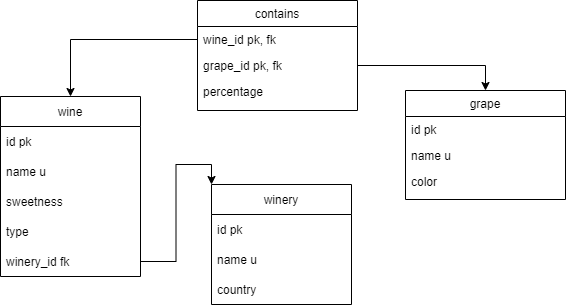

The diagram above was exported from draw.io. Its source (the exported page's mxGraphModel, read from the mxfile embedded in the PNG):
<mxGraphModel dx="1038" dy="649" grid="0" gridSize="10" guides="1" tooltips="1" connect="1" arrows="1" fold="1" page="1" pageScale="1" pageWidth="827" pageHeight="1169" math="0" shadow="0">
  <root>
    <mxCell id="WIyWlLk6GJQsqaUBKTNV-0" />
    <mxCell id="WIyWlLk6GJQsqaUBKTNV-1" parent="WIyWlLk6GJQsqaUBKTNV-0" />
    <mxCell id="zkfFHV4jXpPFQw0GAbJ--6" value="grape" style="swimlane;fontStyle=0;align=center;verticalAlign=top;childLayout=stackLayout;horizontal=1;startSize=26;horizontalStack=0;resizeParent=1;resizeLast=0;collapsible=1;marginBottom=0;rounded=0;shadow=0;strokeWidth=1;" parent="WIyWlLk6GJQsqaUBKTNV-1" vertex="1">
      <mxGeometry x="528" y="250" width="160" height="109" as="geometry">
        <mxRectangle x="130" y="380" width="160" height="26" as="alternateBounds" />
      </mxGeometry>
    </mxCell>
    <mxCell id="zkfFHV4jXpPFQw0GAbJ--7" value="id pk" style="text;align=left;verticalAlign=top;spacingLeft=4;spacingRight=4;overflow=hidden;rotatable=0;points=[[0,0.5],[1,0.5]];portConstraint=eastwest;" parent="zkfFHV4jXpPFQw0GAbJ--6" vertex="1">
      <mxGeometry y="26" width="160" height="26" as="geometry" />
    </mxCell>
    <mxCell id="zkfFHV4jXpPFQw0GAbJ--8" value="name u" style="text;align=left;verticalAlign=top;spacingLeft=4;spacingRight=4;overflow=hidden;rotatable=0;points=[[0,0.5],[1,0.5]];portConstraint=eastwest;rounded=0;shadow=0;html=0;" parent="zkfFHV4jXpPFQw0GAbJ--6" vertex="1">
      <mxGeometry y="52" width="160" height="26" as="geometry" />
    </mxCell>
    <mxCell id="zkfFHV4jXpPFQw0GAbJ--11" value="color" style="text;align=left;verticalAlign=top;spacingLeft=4;spacingRight=4;overflow=hidden;rotatable=0;points=[[0,0.5],[1,0.5]];portConstraint=eastwest;" parent="zkfFHV4jXpPFQw0GAbJ--6" vertex="1">
      <mxGeometry y="78" width="160" height="26" as="geometry" />
    </mxCell>
    <mxCell id="zkfFHV4jXpPFQw0GAbJ--17" value="contains" style="swimlane;fontStyle=0;align=center;verticalAlign=top;childLayout=stackLayout;horizontal=1;startSize=26;horizontalStack=0;resizeParent=1;resizeLast=0;collapsible=1;marginBottom=0;rounded=0;shadow=0;strokeWidth=1;" parent="WIyWlLk6GJQsqaUBKTNV-1" vertex="1">
      <mxGeometry x="320" y="160" width="160" height="110" as="geometry">
        <mxRectangle x="550" y="140" width="160" height="26" as="alternateBounds" />
      </mxGeometry>
    </mxCell>
    <mxCell id="zkfFHV4jXpPFQw0GAbJ--18" value="wine_id pk, fk" style="text;align=left;verticalAlign=top;spacingLeft=4;spacingRight=4;overflow=hidden;rotatable=0;points=[[0,0.5],[1,0.5]];portConstraint=eastwest;" parent="zkfFHV4jXpPFQw0GAbJ--17" vertex="1">
      <mxGeometry y="26" width="160" height="26" as="geometry" />
    </mxCell>
    <mxCell id="zkfFHV4jXpPFQw0GAbJ--19" value="grape_id pk, fk" style="text;align=left;verticalAlign=top;spacingLeft=4;spacingRight=4;overflow=hidden;rotatable=0;points=[[0,0.5],[1,0.5]];portConstraint=eastwest;rounded=0;shadow=0;html=0;" parent="zkfFHV4jXpPFQw0GAbJ--17" vertex="1">
      <mxGeometry y="52" width="160" height="26" as="geometry" />
    </mxCell>
    <mxCell id="zkfFHV4jXpPFQw0GAbJ--20" value="percentage" style="text;align=left;verticalAlign=top;spacingLeft=4;spacingRight=4;overflow=hidden;rotatable=0;points=[[0,0.5],[1,0.5]];portConstraint=eastwest;rounded=0;shadow=0;html=0;" parent="zkfFHV4jXpPFQw0GAbJ--17" vertex="1">
      <mxGeometry y="78" width="160" height="26" as="geometry" />
    </mxCell>
    <mxCell id="nJlkThrFC0af5oJqtWUt-0" value="wine" style="swimlane;fontStyle=0;childLayout=stackLayout;horizontal=1;startSize=30;horizontalStack=0;resizeParent=1;resizeParentMax=0;resizeLast=0;collapsible=1;marginBottom=0;" vertex="1" parent="WIyWlLk6GJQsqaUBKTNV-1">
      <mxGeometry x="123" y="256" width="140" height="180" as="geometry" />
    </mxCell>
    <mxCell id="nJlkThrFC0af5oJqtWUt-1" value="id pk" style="text;strokeColor=none;fillColor=none;align=left;verticalAlign=middle;spacingLeft=4;spacingRight=4;overflow=hidden;points=[[0,0.5],[1,0.5]];portConstraint=eastwest;rotatable=0;" vertex="1" parent="nJlkThrFC0af5oJqtWUt-0">
      <mxGeometry y="30" width="140" height="30" as="geometry" />
    </mxCell>
    <mxCell id="nJlkThrFC0af5oJqtWUt-2" value="name u" style="text;strokeColor=none;fillColor=none;align=left;verticalAlign=middle;spacingLeft=4;spacingRight=4;overflow=hidden;points=[[0,0.5],[1,0.5]];portConstraint=eastwest;rotatable=0;" vertex="1" parent="nJlkThrFC0af5oJqtWUt-0">
      <mxGeometry y="60" width="140" height="30" as="geometry" />
    </mxCell>
    <mxCell id="nJlkThrFC0af5oJqtWUt-3" value="sweetness" style="text;strokeColor=none;fillColor=none;align=left;verticalAlign=middle;spacingLeft=4;spacingRight=4;overflow=hidden;points=[[0,0.5],[1,0.5]];portConstraint=eastwest;rotatable=0;" vertex="1" parent="nJlkThrFC0af5oJqtWUt-0">
      <mxGeometry y="90" width="140" height="30" as="geometry" />
    </mxCell>
    <mxCell id="nJlkThrFC0af5oJqtWUt-4" value="type" style="text;strokeColor=none;fillColor=none;align=left;verticalAlign=middle;spacingLeft=4;spacingRight=4;overflow=hidden;points=[[0,0.5],[1,0.5]];portConstraint=eastwest;rotatable=0;" vertex="1" parent="nJlkThrFC0af5oJqtWUt-0">
      <mxGeometry y="120" width="140" height="30" as="geometry" />
    </mxCell>
    <mxCell id="nJlkThrFC0af5oJqtWUt-5" value="winery_id fk" style="text;strokeColor=none;fillColor=none;align=left;verticalAlign=middle;spacingLeft=4;spacingRight=4;overflow=hidden;points=[[0,0.5],[1,0.5]];portConstraint=eastwest;rotatable=0;" vertex="1" parent="nJlkThrFC0af5oJqtWUt-0">
      <mxGeometry y="150" width="140" height="30" as="geometry" />
    </mxCell>
    <mxCell id="nJlkThrFC0af5oJqtWUt-7" style="edgeStyle=orthogonalEdgeStyle;rounded=0;orthogonalLoop=1;jettySize=auto;html=1;" edge="1" parent="WIyWlLk6GJQsqaUBKTNV-1" source="zkfFHV4jXpPFQw0GAbJ--19" target="zkfFHV4jXpPFQw0GAbJ--6">
      <mxGeometry relative="1" as="geometry" />
    </mxCell>
    <mxCell id="nJlkThrFC0af5oJqtWUt-8" style="edgeStyle=orthogonalEdgeStyle;rounded=0;orthogonalLoop=1;jettySize=auto;html=1;entryX=0.5;entryY=0;entryDx=0;entryDy=0;" edge="1" parent="WIyWlLk6GJQsqaUBKTNV-1" source="zkfFHV4jXpPFQw0GAbJ--18" target="nJlkThrFC0af5oJqtWUt-0">
      <mxGeometry relative="1" as="geometry" />
    </mxCell>
    <mxCell id="nJlkThrFC0af5oJqtWUt-9" value="winery" style="swimlane;fontStyle=0;childLayout=stackLayout;horizontal=1;startSize=30;horizontalStack=0;resizeParent=1;resizeParentMax=0;resizeLast=0;collapsible=1;marginBottom=0;" vertex="1" parent="WIyWlLk6GJQsqaUBKTNV-1">
      <mxGeometry x="334" y="344" width="140" height="120" as="geometry" />
    </mxCell>
    <mxCell id="nJlkThrFC0af5oJqtWUt-10" value="id pk" style="text;strokeColor=none;fillColor=none;align=left;verticalAlign=middle;spacingLeft=4;spacingRight=4;overflow=hidden;points=[[0,0.5],[1,0.5]];portConstraint=eastwest;rotatable=0;" vertex="1" parent="nJlkThrFC0af5oJqtWUt-9">
      <mxGeometry y="30" width="140" height="30" as="geometry" />
    </mxCell>
    <mxCell id="nJlkThrFC0af5oJqtWUt-11" value="name u" style="text;strokeColor=none;fillColor=none;align=left;verticalAlign=middle;spacingLeft=4;spacingRight=4;overflow=hidden;points=[[0,0.5],[1,0.5]];portConstraint=eastwest;rotatable=0;" vertex="1" parent="nJlkThrFC0af5oJqtWUt-9">
      <mxGeometry y="60" width="140" height="30" as="geometry" />
    </mxCell>
    <mxCell id="nJlkThrFC0af5oJqtWUt-12" value="country" style="text;strokeColor=none;fillColor=none;align=left;verticalAlign=middle;spacingLeft=4;spacingRight=4;overflow=hidden;points=[[0,0.5],[1,0.5]];portConstraint=eastwest;rotatable=0;" vertex="1" parent="nJlkThrFC0af5oJqtWUt-9">
      <mxGeometry y="90" width="140" height="30" as="geometry" />
    </mxCell>
    <mxCell id="nJlkThrFC0af5oJqtWUt-13" style="edgeStyle=orthogonalEdgeStyle;rounded=0;orthogonalLoop=1;jettySize=auto;html=1;entryX=0;entryY=0;entryDx=0;entryDy=0;" edge="1" parent="WIyWlLk6GJQsqaUBKTNV-1" source="nJlkThrFC0af5oJqtWUt-5" target="nJlkThrFC0af5oJqtWUt-9">
      <mxGeometry relative="1" as="geometry" />
    </mxCell>
  </root>
</mxGraphModel>